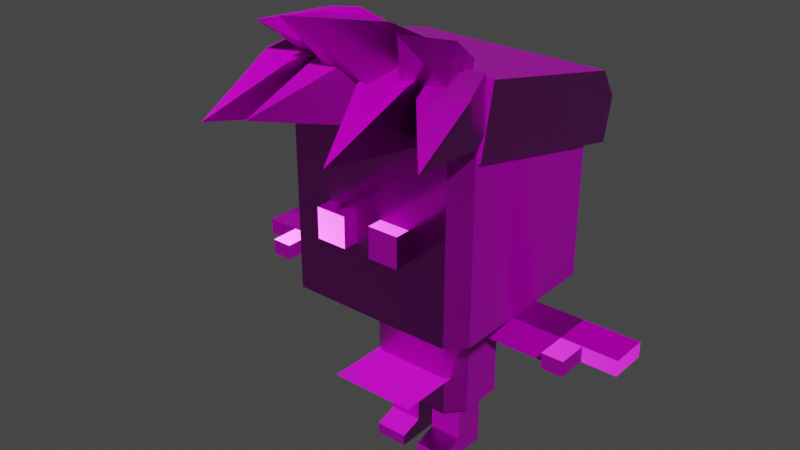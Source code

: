 # Source: Oney.blend  (saved by Blender 2.90.8; exported with 4.5.12 LTS)
import bpy
from mathutils import Matrix  # noqa: F401  (used for matrix-valued properties, if any)

bpy.ops.wm.read_factory_settings(use_empty=True)
scene = bpy.context.scene
scene.name = 'Scene'

# ---- collections
col_collection = bpy.data.collections.new('Collection'); scene.collection.children.link(col_collection)
col_oney = bpy.data.collections.new('Oney'); col_collection.children.link(col_oney)

# ---- images (referenced by path relative to the original .blend; pixels are not part of the script)
import os
ASSET_DIR = os.environ.get("B2B_ASSET_DIR", "")  # directory of the original .blend (textures are referenced by path, not embedded)
HERE = os.path.dirname(os.path.abspath(__file__))  # packed textures are extracted next to this script under _unpacked/

def load_image(name, relpath, width, height, colorspace="sRGB"):
    """Load a texture the original file referenced (path relative to the .blend, or extracted next to this script)."""
    p = next((c for c in (os.path.join(HERE, relpath), os.path.join(ASSET_DIR, relpath)) if relpath and os.path.exists(c)), "")
    if p:
        img = bpy.data.images.load(p, check_existing=True)
        img.name = name
    else:  # same state as the original file: an image datablock whose file is absent (Cycles renders it pink)
        img = bpy.data.images.new(name, width, height)
        img.source = "FILE"
        img.filepath = "//" + (relpath or name)
    img.colorspace_settings.name = colorspace
    return img
img_oney_oney_normal_png = load_image('Oney_Oney_Normal.png', 'Oney_Oney_Normal.png', 1024, 1024, 'Non-Color')
img_oney_oney_metallic_png = load_image('Oney_Oney_Metallic.png', 'Oney_Oney_Metallic.png', 1024, 1024, 'sRGB')
img_oney_oney_roughness_png = load_image('Oney_Oney_Roughness.png', 'Oney_Oney_Roughness.png', 1024, 1024, 'sRGB')
img_oney_oney_basecolor_png = load_image('Oney_Oney_BaseColor.png', 'Oney_Oney_BaseColor.png', 1024, 1024, 'sRGB')
img_mouths_png = load_image('Mouths.png', 'Mouths.png', 1024, 1024, 'sRGB')

# ---- materials (node trees are filled in below, after node groups)
mat_oney = bpy.data.materials.new('Oney')
mat_oney.alpha_threshold = 0.0
mat_oney.use_transparent_shadow = False
mat_oney.line_color = (0.0, 0.0, 0.0, 1.0)
mat_mouth = bpy.data.materials.new('Mouth')

# ---- node groups
ng_sprite_selector = bpy.data.node_groups.new('Sprite Selector', 'ShaderNodeTree')
_s = ng_sprite_selector.interface.new_socket(name='Vector', in_out='OUTPUT', socket_type='NodeSocketVector')
_s.min_value = 0.0
_s.max_value = 0.0
_s = ng_sprite_selector.interface.new_socket(name='Frame', in_out='INPUT', socket_type='NodeSocketFloat')
_s.default_value = 1.0
_s.min_value = 0.0
_s.max_value = 1024.0
_s = ng_sprite_selector.interface.new_socket(name='Columns', in_out='INPUT', socket_type='NodeSocketFloat')
_s.default_value = 8.0
_s.min_value = 1.0
_s.max_value = 1024.0
_s = ng_sprite_selector.interface.new_socket(name='Rows', in_out='INPUT', socket_type='NodeSocketFloat')
_s.default_value = 8.0
_s.min_value = 1.0
_s.max_value = 1024.0
_s = ng_sprite_selector.interface.new_socket(name='Row Offset (0 = r1)', in_out='INPUT', socket_type='NodeSocketFloat')
_s.min_value = 1.0
_s.max_value = 1024.0
_N = ng_sprite_selector.nodes; _L = ng_sprite_selector.links
n0 = _N.new('ShaderNodeMapping'); n0.name = 'Mapping'; n0.location = (600, 160)
n1 = _N.new('ShaderNodeUVMap'); n1.name = 'UV Map'; n1.location = (400, 160)
n2 = _N.new('ShaderNodeCombineXYZ'); n2.name = 'Combine XYZ.001'; n2.location = (400, 40)
n3 = _N.new('ShaderNodeCombineXYZ'); n3.name = 'Combine XYZ'; n3.location = (400, -100)
n3.inputs[2].default_value = 1.0
n4 = _N.new('NodeGroupOutput'); n4.name = 'Group Output'; n4.location = (800, 160)
n5 = _N.new('ShaderNodeMath'); n5.name = 'Math.002'; n5.location = (200, 240)
n5.operation = 'DIVIDE'
n5.inputs[2].default_value = 0.0
n6 = _N.new('ShaderNodeMath'); n6.name = 'Math.008'; n6.location = (200, 80)
n6.operation = 'MULTIPLY'
n6.inputs[1].default_value = -1.0
n6.inputs[2].default_value = 0.0
n7 = _N.new('ShaderNodeMath'); n7.name = 'Math.001'; n7.location = (200, -80)
n7.operation = 'DIVIDE'
n7.inputs[0].default_value = 1.0
n7.inputs[2].default_value = 0.0
n8 = _N.new('ShaderNodeMath'); n8.name = 'Math'; n8.location = (200, -240)
n8.operation = 'DIVIDE'
n8.inputs[0].default_value = 1.0
n8.inputs[2].default_value = 0.0
n9 = _N.new('ShaderNodeMath'); n9.name = 'Math.005'; n9.location = (20, -240)
n9.operation = 'ROUND'
n9.inputs[1].default_value = 8.0
n9.inputs[2].default_value = 0.0
n10 = _N.new('ShaderNodeMath'); n10.name = 'Math.004'; n10.location = (20, -80)
n10.operation = 'ROUND'
n10.inputs[1].default_value = 8.0
n10.inputs[2].default_value = 0.0
n11 = _N.new('ShaderNodeMath'); n11.name = 'Math.007'; n11.location = (20, 80)
n11.operation = 'MULTIPLY'
n11.inputs[2].default_value = 0.0
n12 = _N.new('ShaderNodeMath'); n12.name = 'Math.006'; n12.location = (20, 240)
n12.operation = 'ROUND'
n12.inputs[1].default_value = 8.0
n12.inputs[2].default_value = 0.0
n13 = _N.new('ShaderNodeMath'); n13.name = 'Math.003'; n13.location = (-160, 80)
n13.operation = 'DIVIDE'
n13.inputs[0].default_value = 1.0
n13.inputs[2].default_value = 0.0
n14 = _N.new('ShaderNodeMath'); n14.name = 'Math.013'; n14.location = (-160, -80)
n14.inputs[2].default_value = 0.0
n15 = _N.new('ShaderNodeMath'); n15.name = 'Math.010'; n15.location = (-340, -80)
n15.operation = 'FLOOR'
n15.inputs[1].default_value = 8.0
n15.inputs[2].default_value = 0.0
n16 = _N.new('ShaderNodeMath'); n16.name = 'Math.011'; n16.location = (-520, -80)
n16.operation = 'DIVIDE'
n16.inputs[2].default_value = 0.0
n17 = _N.new('ShaderNodeMath'); n17.name = 'Math.012'; n17.location = (-700, -80)
n17.inputs[1].default_value = 0.01
n17.inputs[2].default_value = 0.0
n18 = _N.new('ShaderNodeMath'); n18.name = 'Math.014'; n18.location = (-340, -220)
n18.operation = 'FLOOR'
n18.inputs[1].default_value = 8.0
n18.inputs[2].default_value = 0.0
n19 = _N.new('NodeGroupInput'); n19.name = 'Group Input'; n19.location = (-920, -60)
_L.new(n3.outputs[0], n0.inputs[3])
_L.new(n0.outputs[0], n4.inputs[0])
_L.new(n2.outputs[0], n0.inputs[1])
_L.new(n7.outputs[0], n3.inputs[0])
_L.new(n8.outputs[0], n3.inputs[1])
_L.new(n10.outputs[0], n7.inputs[1])
_L.new(n12.outputs[0], n5.inputs[0])
_L.new(n9.outputs[0], n8.inputs[1])
_L.new(n19.outputs[0], n12.inputs[0])
_L.new(n19.outputs[1], n10.inputs[0])
_L.new(n19.outputs[2], n5.inputs[1])
_L.new(n19.outputs[2], n9.inputs[0])
_L.new(n19.outputs[0], n16.inputs[0])
_L.new(n19.outputs[1], n17.inputs[0])
_L.new(n17.outputs[0], n16.inputs[1])
_L.new(n16.outputs[0], n15.inputs[0])
_L.new(n5.outputs[0], n2.inputs[0])
_L.new(n19.outputs[2], n13.inputs[1])
_L.new(n13.outputs[0], n11.inputs[0])
_L.new(n11.outputs[0], n6.inputs[0])
_L.new(n15.outputs[0], n14.inputs[0])
_L.new(n6.outputs[0], n2.inputs[1])
_L.new(n1.outputs[0], n0.inputs[0])
_L.new(n14.outputs[0], n11.inputs[1])
_L.new(n19.outputs[3], n18.inputs[0])
_L.new(n18.outputs[0], n14.inputs[1])
n4.is_active_output = True

# ---- material node trees
mat_oney.use_nodes = True; mat_oney.node_tree.nodes.clear()
_N = mat_oney.node_tree.nodes; _L = mat_oney.node_tree.links
n0 = _N.new('ShaderNodeOutputMaterial'); n0.name = 'Material Output'; n0.location = (300, 300)
n1 = _N.new('ShaderNodeTexImage'); n1.name = 'Image Texture.001'; n1.location = (-565, -377)
n1.image = img_oney_oney_normal_png
n1.interpolation = 'Closest'
n2 = _N.new('ShaderNodeTexImage'); n2.name = 'Image Texture.002'; n2.location = (-878, 118)
n2.image = img_oney_oney_metallic_png
n2.interpolation = 'Closest'
n3 = _N.new('ShaderNodeTexImage'); n3.name = 'Image Texture.003'; n3.location = (-555, 5)
n3.image = img_oney_oney_roughness_png
n3.interpolation = 'Closest'
n4 = _N.new('ShaderNodeInvert'); n4.name = 'Invert'; n4.location = (-228, 13)
n4.inputs[0].default_value = 0.0
n5 = _N.new('ShaderNodeTexImage'); n5.name = 'Image Texture'; n5.location = (-655, 365)
n5.image = img_oney_oney_basecolor_png
n5.interpolation = 'Closest'
n6 = _N.new('ShaderNodeNormalMap'); n6.name = 'Normal Map'; n6.location = (-234, -295)
n6.uv_map = 'UVMap'
n7 = _N.new('ShaderNodeBsdfPrincipled'); n7.name = 'Principled BSDF'; n7.location = (10, 300)
n7.distribution = 'GGX'
n7.subsurface_method = 'BURLEY'
n7.inputs[3].default_value = 1.45
n7.inputs[27].default_value = (0.0, 0.0, 0.0, 1.0)
n7.inputs[28].default_value = 1.0
_L.new(n7.outputs[0], n0.inputs[0])
_L.new(n1.outputs[0], n6.inputs[1])
_L.new(n2.outputs[0], n7.inputs[1])
_L.new(n3.outputs[0], n4.inputs[1])
_L.new(n4.outputs[0], n7.inputs[2])
_L.new(n6.outputs[0], n7.inputs[5])
_L.new(n5.outputs[0], n7.inputs[0])
n0.is_active_output = True
mat_mouth.use_nodes = True; mat_mouth.node_tree.nodes.clear()
_N = mat_mouth.node_tree.nodes; _L = mat_mouth.node_tree.links
n0 = _N.new('ShaderNodeTexImage'); n0.name = 'Image Texture'; n0.location = (-415, 408)
n0.image = img_mouths_png
n0.interpolation = 'Closest'
n1 = _N.new('ShaderNodeOutputMaterial'); n1.name = 'Material Output'; n1.location = (637, 326)
n1.target = 'CYCLES'
n2 = _N.new('ShaderNodeValToRGB'); n2.name = 'ColorRamp'; n2.location = (-87, 566)
while len(n2.color_ramp.elements) > 1: n2.color_ramp.elements.remove(n2.color_ramp.elements[-1])
n2.color_ramp.elements[0].position = 0.0; n2.color_ramp.elements[0].color = (0.89, 0.89, 0.89, 1.0)
_e = n2.color_ramp.elements.new(1.0); _e.color = (0.01381, 0.01381, 0.01381, 1.0)
n3 = _N.new('ShaderNodeBsdfPrincipled'); n3.name = 'Principled BSDF'; n3.location = (263, 350)
n3.distribution = 'GGX'
n3.subsurface_method = 'BURLEY'
n3.inputs[3].default_value = 1.45
n3.inputs[27].default_value = (0.0, 0.0, 0.0, 1.0)
n3.inputs[28].default_value = 1.0
n4 = _N.new('ShaderNodeGroup'); n4.name = 'Group'; n4.location = (-718, 172)
n4.node_tree = ng_sprite_selector
n4.inputs[0].default_value = 3.1
n4.inputs[1].default_value = 8.0
n4.inputs[2].default_value = 8.0
n4.inputs[3].default_value = 1.0
n5 = _N.new('ShaderNodeOutputMaterial'); n5.name = 'Material Output.001'; n5.location = (0, 0)
n5.target = 'EEVEE'
n6 = _N.new('ShaderNodeMixShader'); n6.name = 'Mix Shader'; n6.location = (0, 0)
n6.label = 'Disable Shadow'
n6.hide = True
n7 = _N.new('ShaderNodeLightPath'); n7.name = 'Light Path'; n7.location = (0, 0)
n7.hide = True
n8 = _N.new('ShaderNodeBsdfTransparent'); n8.name = 'Transparent BSDF'; n8.location = (0, 0)
n8.hide = True
_L.new(n0.outputs[0], n3.inputs[0])
_L.new(n3.outputs[0], n1.inputs[0])
_L.new(n0.outputs[1], n3.inputs[4])
_L.new(n0.outputs[0], n2.inputs[0])
_L.new(n2.outputs[0], n3.inputs[2])
_L.new(n4.outputs[0], n0.inputs[0])
_L.new(n3.outputs[0], n6.inputs[1])
_L.new(n6.outputs[0], n5.inputs[0])
_L.new(n7.outputs[1], n6.inputs[0])
_L.new(n8.outputs[0], n6.inputs[2])
n1.is_active_output = True

# ---- world
world_world = bpy.data.worlds.new('World'); scene.world = world_world
world_world.use_nodes = True; world_world.node_tree.nodes.clear()
_N = world_world.node_tree.nodes; _L = world_world.node_tree.links
n0 = _N.new('ShaderNodeOutputWorld'); n0.name = 'World Output'; n0.location = (300, 300)
n1 = _N.new('ShaderNodeBackground'); n1.name = 'Background'; n1.location = (10, 300)
n1.inputs[0].default_value = (0.05088, 0.05088, 0.05088, 1.0)
_L.new(n1.outputs[0], n0.inputs[0])
n0.is_active_output = True
world_world.color = (0.05088, 0.05088, 0.05088)
world_world.use_sun_shadow = False
world_world.sun_shadow_jitter_overblur = 0.0

# ---- meshes
me_cube = bpy.data.meshes.new('Cube')
me_cube.from_pydata([(0.368, 0.4025, 1.122), (0.368, -0.2919, 1.277), (-0.368, 0.4025, 1.122), (-0.368, -0.2919, 1.277), (0.368, -0.2393, 1.514), (-0.368, -0.2393, 1.514), (0.368, 0.4364, 1.275), (0.368, 0.3707, 1.378), (-0.368, 0.3707, 1.378), (-0.368, 0.4364, 1.275), (-0.3766, -0.3081, 1.301), (-0.4052, -0.3566, 1.476), (-0.3, -0.151, 1.357), (-0.3287, -0.1996, 1.532), (-0.2122, -0.3897, 1.305), (-0.2409, -0.4382, 1.48), (-0.1357, -0.2326, 1.362), (-0.1643, -0.2812, 1.536), (-0.4292, -0.6205, 1.302), (0.0551, -0.3754, 1.301), (0.02577, -0.4214, 1.476), (0.05517, -0.1979, 1.347), (0.02584, -0.2438, 1.523), (0.2363, -0.3829, 1.329), (0.207, -0.4289, 1.504), (0.2364, -0.2054, 1.376), (0.207, -0.2513, 1.551), (0.1309, -0.6817, 1.329), (0.2488, -0.3956, 1.335), (0.2468, -0.4311, 1.483), (0.1986, -0.256, 1.368), (0.1966, -0.2915, 1.516), (0.3922, -0.3472, 1.348), (0.3902, -0.3827, 1.496), (0.342, -0.2076, 1.381), (0.34, -0.2431, 1.529), (0.3986, -0.609, 1.364), (-0.1615, -0.3449, 1.309), (-0.1979, -0.3572, 1.489), (-0.09596, -0.1752, 1.334), (-0.1324, -0.1875, 1.514), (0.006094, -0.4139, 1.339), (-0.0303, -0.4262, 1.518), (0.07159, -0.2442, 1.363), (0.0352, -0.2565, 1.543), (-0.199, -0.6527, 1.374), (-0.2632, -0.2631, 1.429), (-0.2795, -0.1966, 1.594), (-0.199, -0.106, 1.372), (-0.2236, 0.001122, 1.465), (-0.09687, -0.3172, 1.467), (-0.1132, -0.2507, 1.633), (-0.0327, -0.1601, 1.41), (-0.05724, -0.05298, 1.503), (-0.2892, -0.5043, 1.62), (-0.1026, -0.3673, 1.449), (-0.1039, -0.2735, 1.606), (-0.0401, -0.2188, 1.361), (-0.02136, -0.0659, 1.485), (0.06994, -0.4204, 1.481), (0.06869, -0.3267, 1.639), (0.1325, -0.2719, 1.394), (0.1512, -0.119, 1.518), (-0.1154, -0.5809, 1.682), (0.1513, -0.3805, 1.481), (0.1193, -0.2999, 1.594), (0.1317, -0.2688, 1.396), (0.09975, -0.1882, 1.508), (0.2882, -0.3457, 1.496), (0.2563, -0.2652, 1.608), (0.2687, -0.2341, 1.41), (0.2367, -0.1535, 1.523), (0.2345, -0.4987, 1.679), (-0.1602, -0.4112, 0.9136), (-0.1602, -0.4112, 1.025), (-0.1602, -0.3002, 0.9136), (-0.1602, -0.3002, 1.025), (-0.0492, -0.4112, 0.9136), (-0.0492, -0.4112, 1.025), (-0.0492, -0.3002, 0.9136), (-0.0492, -0.3002, 1.025), (0.1602, -0.4112, 0.9136), (0.1602, -0.4112, 1.025), (0.1602, -0.3002, 0.9136), (0.1602, -0.3002, 1.025), (0.0492, -0.4112, 0.9136), (0.0492, -0.4112, 1.025), (0.0492, -0.3002, 0.9136), (0.0492, -0.3002, 1.025), (-0.1051, -0.3352, 0.8121), (-0.1051, -0.3352, 0.8697), (-0.1051, -0.2776, 0.8121), (-0.1051, -0.2776, 0.8697), (0.1051, -0.3352, 0.8121), (0.1051, -0.3352, 0.8697), (0.1051, -0.2776, 0.8121), (0.1051, -0.2776, 0.8697), (-0.5391, -0.06805, 0.5465), (-0.1982, -0.06805, 0.5465), (-0.5391, 0.06805, 0.5465), (-0.1982, 0.06805, 0.5465), (-0.5391, 0.06805, 0.661), (-0.5391, -0.06805, 0.661), (-0.1982, -0.06805, 0.661), (-0.1982, 0.06805, 0.661), (-0.5391, -0.06805, 0.5465), (-0.5391, 0.06805, 0.5465), (-0.5391, 0.06805, 0.661), (-0.5391, -0.06805, 0.661), (-0.6165, 0.06805, 0.6049), (-0.6165, -0.06805, 0.6049), (-0.6165, 0.06805, 0.661), (-0.6165, -0.06805, 0.661), (-0.7407, 0.06805, 0.6049), (-0.7407, -0.06805, 0.6049), (-0.7407, 0.06805, 0.661), (-0.7407, -0.06805, 0.661), (-0.5391, -0.06805, 0.6049), (-0.5391, -0.06805, 0.661), (-0.6165, -0.06805, 0.6049), (-0.6165, -0.06805, 0.661), (-0.5391, -0.1783, 0.661), (-0.5391, -0.1783, 0.6049), (-0.6165, -0.1783, 0.661), (-0.6165, -0.1783, 0.6049), (0.5391, -0.06805, 0.5465), (0.1982, -0.06805, 0.5465), (0.5391, 0.06805, 0.5465), (0.1982, 0.06805, 0.5465), (0.5391, 0.06805, 0.661), (0.5391, -0.06805, 0.661), (0.1982, -0.06805, 0.661), (0.1982, 0.06805, 0.661), (0.5391, -0.06805, 0.5465), (0.5391, 0.06805, 0.5465), (0.5391, 0.06805, 0.661), (0.5391, -0.06805, 0.661), (0.6165, 0.06805, 0.6049), (0.6165, -0.06805, 0.6049), (0.6165, 0.06805, 0.661), (0.6165, -0.06805, 0.661), (0.7407, 0.06805, 0.6049), (0.7407, -0.06805, 0.6049), (0.7407, 0.06805, 0.661), (0.7407, -0.06805, 0.661), (0.5391, -0.06805, 0.6049), (0.5391, -0.06805, 0.661), (0.6165, -0.06805, 0.6049), (0.6165, -0.06805, 0.661), (0.5391, -0.1783, 0.661), (0.5391, -0.1783, 0.6049), (0.6165, -0.1783, 0.661), (0.6165, -0.1783, 0.6049), (-0.1515, -0.05994, 0.06737), (-0.1515, -0.05994, 0.2305), (-0.1515, 0.05994, 0.06737), (-0.1515, 0.05994, 0.2305), (-0.03157, -0.05994, 0.06737), (-0.03157, -0.05994, 0.2305), (-0.03157, 0.05994, 0.06737), (-0.03157, 0.05994, 0.2305), (-0.1515, 0.05994, -0.0004662), (-0.1515, -0.05994, -0.0004662), (-0.03157, 0.05994, -0.0004662), (-0.03157, -0.05994, -0.0004662), (-0.1515, -0.1433, 0.04174), (-0.03157, -0.1433, 0.04174), (-0.1515, -0.1433, -0.0004662), (-0.03157, -0.1433, -0.0004662), (0.1515, -0.05994, 0.06737), (0.1515, -0.05994, 0.2305), (0.1515, 0.05994, 0.06737), (0.1515, 0.05994, 0.2305), (0.03157, -0.05994, 0.06737), (0.03157, -0.05994, 0.2305), (0.03157, 0.05994, 0.06737), (0.03157, 0.05994, 0.2305), (0.1515, 0.05994, -0.0004662), (0.1515, -0.05994, -0.0004662), (0.03157, 0.05994, -0.0004662), (0.03157, -0.05994, -0.0004662), (0.1515, -0.1433, 0.04174), (0.03157, -0.1433, 0.04174), (0.1515, -0.1433, -0.0004662), (0.03157, -0.1433, -0.0004662), (0.3557, 0.2984, 1.372), (0.2984, 0.3557, 1.372), (0.2984, 0.3557, 0.661), (0.3557, 0.2984, 0.661), (0.2984, -0.3557, 1.372), (0.3557, -0.2984, 1.372), (0.3557, -0.2984, 0.661), (0.2984, -0.3557, 0.661), (-0.2984, 0.3557, 1.372), (-0.3557, 0.2984, 1.372), (-0.3557, 0.2984, 0.661), (-0.2984, 0.3557, 0.661), (-0.3557, -0.2984, 1.372), (-0.2984, -0.3557, 1.372), (-0.2984, -0.3557, 0.661), (-0.3557, -0.2984, 0.661), (-0.1409, -0.1389, 0.2276), (-0.1982, -0.08168, 0.2276), (-0.1982, -0.08168, 0.661), (-0.1409, -0.1389, 0.661), (-0.1982, 0.08168, 0.2276), (-0.1409, 0.1389, 0.2276), (-0.1409, 0.1389, 0.661), (-0.1982, 0.08168, 0.661), (0.1982, -0.08168, 0.2276), (0.1409, -0.1389, 0.2276), (0.1409, -0.1389, 0.661), (0.1982, -0.08168, 0.661), (0.1409, 0.1389, 0.2276), (0.1982, 0.08168, 0.2276), (0.1982, 0.08168, 0.661), (0.1409, 0.1389, 0.661)], [], [(195, 196, 187, 188, 191, 192, 199, 200), (200, 197, 194, 195), (205, 206, 213, 214, 209, 210, 201, 202), (192, 189, 198, 199), (185, 186, 193, 194, 197, 198, 189, 190), (188, 185, 190, 191), (0, 1, 3, 2), (0, 2, 9, 6), (2, 3, 5, 8, 9), (7, 8, 5, 4), (3, 1, 4, 5), (8, 7, 6, 9), (1, 0, 6, 7, 4), (10, 11, 13, 12), (12, 13, 17, 16), (16, 17, 15, 14), (15, 11, 18), (12, 16, 14, 10), (17, 13, 11, 15), (14, 15, 18), (11, 10, 18), (10, 14, 18), (19, 20, 22, 21), (21, 22, 26, 25), (25, 26, 24, 23), (24, 20, 27), (21, 25, 23, 19), (26, 22, 20, 24), (23, 24, 27), (20, 19, 27), (19, 23, 27), (28, 29, 31, 30), (30, 31, 35, 34), (34, 35, 33, 32), (33, 29, 36), (30, 34, 32, 28), (35, 31, 29, 33), (32, 33, 36), (29, 28, 36), (28, 32, 36), (37, 38, 40, 39), (39, 40, 44, 43), (43, 44, 42, 41), (42, 38, 45), (39, 43, 41, 37), (44, 40, 38, 42), (41, 42, 45), (38, 37, 45), (37, 41, 45), (46, 47, 49, 48), (48, 49, 53, 52), (52, 53, 51, 50), (51, 47, 54), (48, 52, 50, 46), (53, 49, 47, 51), (50, 51, 54), (47, 46, 54), (46, 50, 54), (55, 56, 58, 57), (57, 58, 62, 61), (61, 62, 60, 59), (60, 56, 63), (57, 61, 59, 55), (62, 58, 56, 60), (59, 60, 63), (56, 55, 63), (55, 59, 63), (64, 65, 67, 66), (66, 67, 71, 70), (70, 71, 69, 68), (69, 65, 72), (66, 70, 68, 64), (71, 67, 65, 69), (68, 69, 72), (65, 64, 72), (64, 68, 72), (73, 74, 76, 75), (75, 76, 80, 79), (79, 80, 78, 77), (77, 78, 74, 73), (75, 79, 77, 73), (80, 76, 74, 78), (81, 83, 84, 82), (83, 87, 88, 84), (87, 85, 86, 88), (85, 81, 82, 86), (83, 81, 85, 87), (88, 86, 82, 84), (89, 90, 92, 91), (91, 92, 96, 95), (95, 96, 94, 93), (93, 94, 90, 89), (91, 95, 93, 89), (96, 92, 90, 94), (210, 211, 204, 201), (214, 215, 212, 209), (215, 216, 207, 208, 203, 204, 211, 212), (202, 203, 208, 205), (206, 207, 216, 213), (97, 99, 100, 98), (102, 103, 104, 101), (97, 98, 103, 102), (98, 100, 104, 103), (99, 97, 102, 101), (100, 99, 101, 104), (106, 107, 108, 105), (111, 109, 113, 115), (106, 105, 110, 109), (107, 106, 109, 111), (108, 107, 111, 112), (105, 108, 112, 110), (113, 114, 116, 115), (112, 111, 115, 116), (110, 112, 116, 114), (109, 110, 114, 113), (117, 119, 120, 118), (122, 121, 123, 124), (119, 117, 122, 124), (117, 118, 121, 122), (118, 120, 123, 121), (120, 119, 124, 123), (125, 126, 128, 127), (130, 129, 132, 131), (125, 130, 131, 126), (126, 131, 132, 128), (127, 129, 130, 125), (128, 132, 129, 127), (134, 133, 136, 135), (139, 143, 141, 137), (134, 137, 138, 133), (135, 139, 137, 134), (136, 140, 139, 135), (133, 138, 140, 136), (141, 143, 144, 142), (140, 144, 143, 139), (138, 142, 144, 140), (137, 141, 142, 138), (145, 146, 148, 147), (150, 152, 151, 149), (147, 152, 150, 145), (145, 150, 149, 146), (146, 149, 151, 148), (148, 151, 152, 147), (153, 154, 156, 155), (155, 156, 160, 159), (159, 160, 158, 157), (157, 158, 154, 153), (157, 153, 165, 166), (160, 156, 154, 158), (161, 163, 164, 162), (155, 159, 163, 161), (153, 155, 161, 162), (159, 157, 164, 163), (166, 165, 167, 168), (164, 157, 166, 168), (162, 164, 168, 167), (153, 162, 167, 165), (169, 171, 172, 170), (171, 175, 176, 172), (175, 173, 174, 176), (173, 169, 170, 174), (173, 182, 181, 169), (176, 174, 170, 172), (177, 178, 180, 179), (171, 177, 179, 175), (169, 178, 177, 171), (175, 179, 180, 173), (182, 184, 183, 181), (180, 184, 182, 173), (178, 183, 184, 180), (169, 181, 183, 178), (185, 188, 187, 186), (199, 198, 197, 200), (189, 192, 191, 190), (193, 196, 195, 194), (201, 204, 203, 202), (207, 206, 205, 208), (215, 214, 213, 216), (211, 210, 209, 212), (196, 193, 186, 187)])
me_cube.polygons.foreach_set('use_smooth', [True] * 180)
_uv = me_cube.uv_layers.new(name='UVMap')
_uv.uv.foreach_set('vector', [0.3575, 0.5492, 0.374, 0.5327, 0.5457, 0.5327, 0.5622, 0.5492, 0.5622, 0.7209, 0.5457, 0.7374, 0.374, 0.7374, 0.3575, 0.7209, 0.2103, 0.2006, 0.005635, 0.2006, 0.005635, 0.02893, 0.2103, 0.02893, 0.5433, 0.7486, 0.5598, 0.7651, 0.5598, 0.8462, 0.5433, 0.8627, 0.4963, 0.8627, 0.4799, 0.8462, 0.4799, 0.7651, 0.4963, 0.7486, 0.2103, 0.3956, 0.005635, 0.3956, 0.005635, 0.2239, 0.2103, 0.2239, 0.6809, 0.005635, 0.6973, 0.02211, 0.6973, 0.1938, 0.6809, 0.2103, 0.5092, 0.2103, 0.4927, 0.1938, 0.4927, 0.02211, 0.5092, 0.005635, 0.2103, 0.5906, 0.005635, 0.5906, 0.005635, 0.4189, 0.2103, 0.4189, 0.5622, 0.5215, 0.3575, 0.5215, 0.3575, 0.3097, 0.5622, 0.3097, 0.2216, 0.2174, 0.2216, 0.005635, 0.2665, 0.005635, 0.2665, 0.2174, 0.2216, 0.2286, 0.4262, 0.2286, 0.4262, 0.2984, 0.2464, 0.2984, 0.2216, 0.2736, 0.3017, 0.2174, 0.3017, 0.005635, 0.4814, 0.005635, 0.4814, 0.2174, 0.4262, 0.2286, 0.6379, 0.2286, 0.6379, 0.2984, 0.4262, 0.2984, 0.3017, 0.005635, 0.3017, 0.2174, 0.2665, 0.2174, 0.2665, 0.005635, 0.6379, 0.2286, 0.8426, 0.2286, 0.8426, 0.2736, 0.8177, 0.2984, 0.6379, 0.2984, 0.7591, 0.5194, 0.8104, 0.5165, 0.8104, 0.5706, 0.7563, 0.5706, 0.2744, 0.9766, 0.2216, 0.9766, 0.2216, 0.9238, 0.2744, 0.9238, 0.8476, 0.005635, 0.8476, 0.05973, 0.7963, 0.05687, 0.7935, 0.005635, 0.7963, 0.05687, 0.783, 0.1064, 0.7086, 0.04776, 0.7563, 0.5706, 0.6993, 0.5627, 0.7096, 0.506, 0.7591, 0.5194, 0.8476, 0.05973, 0.8396, 0.1167, 0.783, 0.1064, 0.7963, 0.05687, 0.7935, 0.005635, 0.7963, 0.05687, 0.7086, 0.04776, 0.8104, 0.5165, 0.7591, 0.5194, 0.7683, 0.4316, 0.7591, 0.5194, 0.7096, 0.506, 0.7683, 0.4316, 0.7719, 0.766, 0.769, 0.7147, 0.8231, 0.7147, 0.8231, 0.7688, 0.5719, 0.9761, 0.5719, 0.9233, 0.6247, 0.9233, 0.6247, 0.9761, 0.8231, 0.5924, 0.8231, 0.6465, 0.7719, 0.6436, 0.769, 0.5924, 0.7719, 0.6436, 0.7585, 0.6932, 0.6841, 0.6345, 0.8231, 0.7688, 0.8152, 0.8258, 0.7585, 0.8155, 0.7719, 0.766, 0.8231, 0.6465, 0.8152, 0.7035, 0.7585, 0.6932, 0.7719, 0.6436, 0.769, 0.5924, 0.7719, 0.6436, 0.6841, 0.6345, 0.769, 0.7147, 0.7719, 0.766, 0.6841, 0.7569, 0.7719, 0.766, 0.7585, 0.8155, 0.6841, 0.7569, 0.07827, 0.8393, 0.0759, 0.7969, 0.1207, 0.7969, 0.1207, 0.8417, 0.7279, 0.978, 0.6841, 0.978, 0.6841, 0.9343, 0.7279, 0.9343, 0.3366, 0.8205, 0.3366, 0.8653, 0.2942, 0.863, 0.2918, 0.8205, 0.2942, 0.863, 0.2832, 0.904, 0.2216, 0.8554, 0.1207, 0.8417, 0.1141, 0.8889, 0.06724, 0.8804, 0.07827, 0.8393, 0.3366, 0.8653, 0.33, 0.9125, 0.2832, 0.904, 0.2942, 0.863, 0.2918, 0.8205, 0.2942, 0.863, 0.2216, 0.8554, 0.0759, 0.7969, 0.07827, 0.8393, 0.005635, 0.8318, 0.07827, 0.8393, 0.06724, 0.8804, 0.005635, 0.8318, 0.2814, 0.758, 0.3326, 0.7552, 0.3326, 0.8093, 0.2785, 0.8093, 0.3384, 0.9766, 0.2856, 0.9766, 0.2856, 0.9238, 0.3384, 0.9238, 0.4686, 0.8876, 0.4145, 0.8876, 0.4174, 0.8364, 0.4686, 0.8335, 0.4174, 0.8364, 0.3678, 0.823, 0.4265, 0.7486, 0.2785, 0.8093, 0.2216, 0.8013, 0.2319, 0.7447, 0.2814, 0.758, 0.4145, 0.8876, 0.3575, 0.8797, 0.3678, 0.823, 0.4174, 0.8364, 0.4686, 0.8335, 0.4174, 0.8364, 0.4265, 0.7486, 0.3326, 0.7552, 0.2814, 0.758, 0.2905, 0.6703, 0.2814, 0.758, 0.2319, 0.7447, 0.2905, 0.6703, 0.8716, 0.5172, 0.92, 0.5046, 0.92, 0.5762, 0.8788, 0.5668, 0.9838, 0.6439, 0.9437, 0.6541, 0.9437, 0.6026, 0.9838, 0.5924, 0.6729, 0.7269, 0.6276, 0.7427, 0.6247, 0.6758, 0.6729, 0.6691, 0.6247, 0.6758, 0.5751, 0.6753, 0.6194, 0.5924, 0.8788, 0.5668, 0.8227, 0.5702, 0.8217, 0.5141, 0.8716, 0.5172, 0.6276, 0.7427, 0.5734, 0.7494, 0.5751, 0.6753, 0.6247, 0.6758, 0.6729, 0.6691, 0.6247, 0.6758, 0.6194, 0.5924, 0.92, 0.5046, 0.8716, 0.5172, 0.8634, 0.4316, 0.8716, 0.5172, 0.8217, 0.5141, 0.8634, 0.4316, 0.637, 0.4933, 0.5871, 0.5053, 0.5734, 0.4316, 0.6306, 0.4424, 0.952, 0.3109, 0.952, 0.3677, 0.8992, 0.3666, 0.8992, 0.3097, 0.7057, 0.3097, 0.7325, 0.3661, 0.6612, 0.3676, 0.6494, 0.3181, 0.6612, 0.3676, 0.6572, 0.4191, 0.5734, 0.3745, 0.6306, 0.4424, 0.688, 0.4401, 0.688, 0.4975, 0.637, 0.4933, 0.7325, 0.3661, 0.7325, 0.4204, 0.6572, 0.4191, 0.6612, 0.3676, 0.6494, 0.3181, 0.6612, 0.3676, 0.5734, 0.3745, 0.5871, 0.5053, 0.637, 0.4933, 0.6437, 0.5811, 0.637, 0.4933, 0.688, 0.4975, 0.6437, 0.5811, 0.7765, 0.1676, 0.7743, 0.128, 0.8161, 0.128, 0.8161, 0.1698, 0.7391, 0.9752, 0.7391, 0.9343, 0.78, 0.9343, 0.78, 0.9752, 0.7917, 0.8371, 0.7917, 0.879, 0.752, 0.8767, 0.7498, 0.8371, 0.752, 0.8767, 0.7417, 0.9151, 0.6841, 0.8697, 0.8161, 0.1698, 0.81, 0.2139, 0.7662, 0.206, 0.7765, 0.1676, 0.7917, 0.879, 0.7855, 0.9231, 0.7417, 0.9151, 0.752, 0.8767, 0.7498, 0.8371, 0.752, 0.8767, 0.6841, 0.8697, 0.7743, 0.128, 0.7765, 0.1676, 0.7086, 0.1606, 0.7765, 0.1676, 0.7662, 0.206, 0.7086, 0.1606, 0.888, 0.06674, 0.92, 0.06674, 0.92, 0.09867, 0.888, 0.09867, 0.9923, 0.03756, 0.9604, 0.03756, 0.9604, 0.005635, 0.9923, 0.005635, 0.888, 0.002897, 0.92, 0.002897, 0.92, 0.03482, 0.888, 0.03482, 0.888, 0.03482, 0.92, 0.03482, 0.92, 0.06674, 0.888, 0.06674, 0.8561, 0.06674, 0.8561, 0.03482, 0.888, 0.03482, 0.888, 0.06674, 0.9519, 0.03482, 0.9519, 0.06674, 0.92, 0.06674, 0.92, 0.03482, 0.8955, 0.8892, 0.9274, 0.8892, 0.9274, 0.9211, 0.8955, 0.9211, 0.9604, 0.08075, 0.9604, 0.04883, 0.9923, 0.04883, 0.9923, 0.08075, 0.8316, 0.8892, 0.8636, 0.8892, 0.8636, 0.9211, 0.8316, 0.9211, 0.8636, 0.8892, 0.8955, 0.8892, 0.8955, 0.9211, 0.8636, 0.9211, 0.8955, 0.8573, 0.8955, 0.8892, 0.8636, 0.8892, 0.8636, 0.8573, 0.8636, 0.9531, 0.8636, 0.9211, 0.8955, 0.9211, 0.8955, 0.9531, 0.3741, 0.9154, 0.3741, 0.932, 0.3575, 0.932, 0.3575, 0.9154, 0.4033, 0.9765, 0.4033, 0.9599, 0.4638, 0.9599, 0.4638, 0.9765, 0.4511, 0.9154, 0.4511, 0.932, 0.4346, 0.932, 0.4346, 0.9154, 0.4346, 0.9154, 0.4346, 0.932, 0.3741, 0.932, 0.3741, 0.9154, 0.3741, 0.8989, 0.4346, 0.8989, 0.4346, 0.9154, 0.3741, 0.9154, 0.4346, 0.9486, 0.3741, 0.9486, 0.3741, 0.932, 0.4346, 0.932, 0.3462, 0.4844, 0.2216, 0.4844, 0.2216, 0.4033, 0.3462, 0.4033, 0.3462, 0.5547, 0.2216, 0.5547, 0.2216, 0.5077, 0.3462, 0.5077, 0.8703, 0.2984, 0.8539, 0.282, 0.8539, 0.2009, 0.8703, 0.1844, 0.9173, 0.1844, 0.9338, 0.2009, 0.9338, 0.282, 0.9173, 0.2984, 0.3462, 0.38, 0.2216, 0.38, 0.2216, 0.333, 0.3462, 0.333, 0.3462, 0.659, 0.2216, 0.659, 0.2216, 0.578, 0.3462, 0.578, 0.8488, 0.3097, 0.8879, 0.3097, 0.8879, 0.4078, 0.8488, 0.4078, 0.8158, 0.3097, 0.8158, 0.4078, 0.7767, 0.4078, 0.7767, 0.3097, 0.8488, 0.3097, 0.8488, 0.4078, 0.8158, 0.4078, 0.8158, 0.3097, 0.5128, 0.9492, 0.5128, 0.9884, 0.4799, 0.9884, 0.4799, 0.9492, 0.636, 0.9625, 0.636, 0.9233, 0.669, 0.9233, 0.669, 0.9625, 0.7437, 0.4078, 0.7437, 0.3097, 0.7767, 0.3097, 0.7767, 0.4078, 0.9359, 0.9884, 0.9359, 0.9555, 0.9751, 0.9555, 0.9751, 0.9884, 0.978, 0.2201, 0.9619, 0.2201, 0.9619, 0.1844, 0.978, 0.1844, 0.9313, 0.4316, 0.9704, 0.4316, 0.9704, 0.4595, 0.9313, 0.4595, 0.978, 0.2424, 0.9451, 0.2424, 0.9619, 0.2201, 0.978, 0.2201, 0.9704, 0.5694, 0.9313, 0.5694, 0.9313, 0.5471, 0.9704, 0.5471, 0.9572, 0.379, 0.9572, 0.412, 0.9349, 0.412, 0.9349, 0.3958, 0.9313, 0.4953, 0.9704, 0.4953, 0.9704, 0.5114, 0.9313, 0.5114, 0.9704, 0.5471, 0.9313, 0.5471, 0.9313, 0.5114, 0.9704, 0.5114, 0.9349, 0.3958, 0.9349, 0.412, 0.8992, 0.412, 0.8992, 0.3958, 0.9313, 0.4595, 0.9704, 0.4595, 0.9704, 0.4953, 0.9313, 0.4953, 0.8973, 0.1712, 0.875, 0.1712, 0.875, 0.1551, 0.8973, 0.1551, 0.8973, 0.1072, 0.8973, 0.1233, 0.875, 0.1233, 0.875, 0.1072, 0.9357, 0.1551, 0.9134, 0.1551, 0.9134, 0.1233, 0.9357, 0.1233, 0.9134, 0.1551, 0.8973, 0.1551, 0.8973, 0.1233, 0.9134, 0.1233, 0.8973, 0.1551, 0.875, 0.1551, 0.875, 0.1233, 0.8973, 0.1233, 0.875, 0.1551, 0.8588, 0.1551, 0.8588, 0.1233, 0.875, 0.1233, 0.8344, 0.6974, 0.9324, 0.6974, 0.9324, 0.7366, 0.8344, 0.7366, 0.8344, 0.6645, 0.8344, 0.6253, 0.9324, 0.6253, 0.9324, 0.6645, 0.8344, 0.6974, 0.8344, 0.6645, 0.9324, 0.6645, 0.9324, 0.6974, 0.947, 0.1072, 0.9799, 0.1072, 0.9799, 0.1464, 0.947, 0.1464, 0.9451, 0.2537, 0.978, 0.2537, 0.978, 0.2928, 0.9451, 0.2928, 0.9324, 0.5924, 0.9324, 0.6253, 0.8344, 0.6253, 0.8344, 0.5924, 0.132, 0.9459, 0.1711, 0.9459, 0.1711, 0.9789, 0.132, 0.9789, 0.9767, 0.6876, 0.9767, 0.7234, 0.9605, 0.7234, 0.9605, 0.6876, 0.132, 0.9347, 0.132, 0.9068, 0.1711, 0.9068, 0.1711, 0.9347, 0.9767, 0.6654, 0.9767, 0.6876, 0.9605, 0.6876, 0.9437, 0.6654, 0.1711, 0.7969, 0.1711, 0.8192, 0.132, 0.8192, 0.132, 0.7969, 0.08334, 0.9581, 0.1001, 0.9359, 0.1163, 0.9359, 0.1163, 0.9581, 0.132, 0.871, 0.132, 0.8549, 0.1711, 0.8549, 0.1711, 0.871, 0.1711, 0.8192, 0.1711, 0.8549, 0.132, 0.8549, 0.132, 0.8192, 0.1001, 0.9359, 0.1001, 0.9001, 0.1163, 0.9001, 0.1163, 0.9359, 0.132, 0.9068, 0.132, 0.871, 0.1711, 0.871, 0.1711, 0.9068, 0.5183, 0.9379, 0.5183, 0.9218, 0.5406, 0.9218, 0.5406, 0.9379, 0.5183, 0.8739, 0.5406, 0.8739, 0.5406, 0.8901, 0.5183, 0.8901, 0.4799, 0.9218, 0.4799, 0.8901, 0.5022, 0.8901, 0.5022, 0.9218, 0.5022, 0.9218, 0.5022, 0.8901, 0.5183, 0.8901, 0.5183, 0.9218, 0.5183, 0.9218, 0.5183, 0.8901, 0.5406, 0.8901, 0.5406, 0.9218, 0.5406, 0.9218, 0.5406, 0.8901, 0.5567, 0.8901, 0.5567, 0.9218, 0.02515, 0.9241, 0.07207, 0.9241, 0.07207, 0.9586, 0.02515, 0.9586, 0.9273, 0.7674, 0.9273, 0.8143, 0.8928, 0.8143, 0.8928, 0.7674, 0.8928, 0.7674, 0.8928, 0.8143, 0.8583, 0.8143, 0.8583, 0.7674, 0.9731, 0.7851, 0.9731, 0.832, 0.9386, 0.832, 0.9386, 0.7851, 0.9731, 0.7851, 0.9386, 0.7851, 0.9386, 0.76, 0.9731, 0.76, 0.8928, 0.8143, 0.9273, 0.8143, 0.9273, 0.8488, 0.8928, 0.8488, 0.3575, 0.9944, 0.3575, 0.9599, 0.392, 0.9599, 0.392, 0.9944, 0.9273, 0.7674, 0.8928, 0.7674, 0.8928, 0.7478, 0.9273, 0.7478, 0.02515, 0.9241, 0.02515, 0.9586, 0.005635, 0.9586, 0.005635, 0.9241, 0.8928, 0.7674, 0.8583, 0.7674, 0.8583, 0.7478, 0.8928, 0.7478, 0.9731, 0.76, 0.9386, 0.76, 0.9386, 0.7478, 0.9731, 0.7478, 0.8583, 0.7478, 0.8583, 0.7674, 0.8344, 0.76, 0.8344, 0.7478, 0.2064, 0.7969, 0.2064, 0.8314, 0.1824, 0.8314, 0.1824, 0.7969, 0.02515, 0.9241, 0.005635, 0.9241, 0.005635, 0.9001, 0.01778, 0.9001, 0.6534, 0.7846, 0.6534, 0.8191, 0.6064, 0.8191, 0.6064, 0.7846, 0.6534, 0.8191, 0.6534, 0.8536, 0.6064, 0.8536, 0.6064, 0.8191, 0.6534, 0.8536, 0.6534, 0.8881, 0.6064, 0.8881, 0.6064, 0.8536, 0.9704, 0.907, 0.9359, 0.907, 0.9359, 0.86, 0.9704, 0.86, 0.9704, 0.907, 0.9704, 0.932, 0.9359, 0.932, 0.9359, 0.907, 0.6064, 0.8536, 0.5719, 0.8536, 0.5719, 0.8191, 0.6064, 0.8191, 0.5241, 0.9837, 0.5241, 0.9492, 0.5586, 0.9492, 0.5586, 0.9837, 0.6534, 0.8191, 0.6729, 0.8191, 0.6729, 0.8536, 0.6534, 0.8536, 0.6534, 0.7846, 0.6729, 0.7846, 0.6729, 0.8191, 0.6534, 0.8191, 0.6534, 0.8536, 0.6729, 0.8536, 0.6729, 0.8881, 0.6534, 0.8881, 0.9704, 0.932, 0.9704, 0.9442, 0.9359, 0.9442, 0.9359, 0.932, 0.6729, 0.8881, 0.6729, 0.912, 0.6607, 0.912, 0.6534, 0.8881, 0.8344, 0.9856, 0.8344, 0.9616, 0.8689, 0.9616, 0.8689, 0.9856, 0.6534, 0.7846, 0.6607, 0.7606, 0.6729, 0.7606, 0.6729, 0.7846, 0.005635, 0.5906, 0.2103, 0.5906, 0.2103, 0.6139, 0.005635, 0.6139, 0.2103, 0.2239, 0.005635, 0.2239, 0.005635, 0.2006, 0.2103, 0.2006, 0.005635, 0.3956, 0.2103, 0.3956, 0.2103, 0.4189, 0.005635, 0.4189, 0.005635, 0.005635, 0.2103, 0.005635, 0.2103, 0.02893, 0.005635, 0.02893, 0.3462, 0.4033, 0.2216, 0.4033, 0.2216, 0.38, 0.3462, 0.38, 0.2216, 0.3097, 0.3462, 0.3097, 0.3462, 0.333, 0.2216, 0.333, 0.2216, 0.5547, 0.3462, 0.5547, 0.3462, 0.578, 0.2216, 0.578, 0.2216, 0.4844, 0.3462, 0.4844, 0.3462, 0.5077, 0.2216, 0.5077, 0.2103, 0.7856, 0.005635, 0.7856, 0.005635, 0.6139, 0.2103, 0.6139])
me_cube.materials.append(mat_oney)
me_cube.use_remesh_preserve_volume = False
me_cube.use_remesh_preserve_attributes = False
me_cube.use_mirror_vertex_groups = False
me_cube.update()
me_plane = bpy.data.meshes.new('Plane')
me_plane.from_pydata([(-0.156, -0.156, 0.0), (0.156, -0.156, 0.0), (-0.156, 0.156, 0.0), (0.156, 0.156, 0.0)], [], [(0, 1, 3, 2)])
_uv = me_plane.uv_layers.new(name='UVMap')
_uv.uv.foreach_set('vector', [0.0, 0.0, 1.0, 0.0, 1.0, 1.0, 0.0, 1.0])
me_plane.materials.append(mat_mouth)
me_plane.use_remesh_fix_poles = True
me_plane.use_remesh_preserve_attributes = False
me_plane.use_mirror_vertex_groups = False
me_plane.update()
arm_armature = bpy.data.armatures.new('Armature')  # bones are not reproduced

# ---- objects
ob_skeleton = bpy.data.objects.new('Skeleton', arm_armature)
ob_oney = bpy.data.objects.new('Oney', me_cube)
ob_moutho = bpy.data.objects.new('MouthO', me_plane)

# ---- transforms, parenting, visibility, modifiers, constraints
ob_skeleton.location = (0.0, 0.0, 0.0)
ob_skeleton.show_in_front = True
ob_skeleton.lineart.crease_threshold = 0.0
ob_oney.parent = ob_skeleton
ob_oney.location = (0.0, 0.0, 0.0)
ob_oney.lock_rotations_4d = False
ob_oney.empty_display_type = 'ARROWS'
ob_oney.lineart.crease_threshold = 0.0
_vg = ob_oney.vertex_groups.new(name='Body')
_vg.add([201, 202, 203, 204, 205, 206, 207, 208, 209, 210, 211, 212, 213, 214, 215, 216], 1.0, 'REPLACE')
_vg = ob_oney.vertex_groups.new(name='LeftArm')
_vg.add([125, 126, 127, 128, 129, 130, 131, 132], 1.0, 'REPLACE')
_vg = ob_oney.vertex_groups.new(name='LeftHand')
_vg.add([133, 134, 135, 136, 137, 138, 139, 140, 141, 142, 143, 144], 1.0, 'REPLACE')
_vg = ob_oney.vertex_groups.new(name='LeftThumb')
_vg.add([145, 146, 147, 148, 149, 150, 151, 152], 1.0, 'REPLACE')
_vg = ob_oney.vertex_groups.new(name='RightArm')
_vg.add([97, 98, 99, 100, 101, 102, 103, 104], 1.0, 'REPLACE')
_vg = ob_oney.vertex_groups.new(name='RightHand')
_vg.add([105, 106, 107, 108, 109, 110, 111, 112, 113, 114, 115, 116], 1.0, 'REPLACE')
_vg = ob_oney.vertex_groups.new(name='RightThumb')
_vg.add([117, 118, 119, 120, 121, 122, 123, 124], 1.0, 'REPLACE')
_vg = ob_oney.vertex_groups.new(name='RightLeg')
_vg.add([153, 154, 155, 156, 157, 158, 159, 160, 161, 162, 163, 164, 165, 166, 167, 168], 1.0, 'REPLACE')
_vg = ob_oney.vertex_groups.new(name='LeftLeg')
_vg.add([169, 170, 171, 172, 173, 174, 175, 176, 177, 178, 179, 180, 181, 182, 183, 184], 1.0, 'REPLACE')
_vg = ob_oney.vertex_groups.new(name='Head')
_vg.add([0, 1, 2, 3, 4, 5, 6, 7, 8, 9, 10, 11, 12, 13, 14, 15, 16, 17, 18, 19, 20, 21, 22, 23, 24, 25, 26, 27, 28, 29, 30, 31, 32, 33, 34, 35, 36, 37, 38, 39, 40, 41, 42, 43, 44, 45, 46, 47, 48, 49, 50, 51, 52, 53, 54, 55, 56, 57, 58, 59, 60, 61, 62, 63, 64, 65, 66, 67, 68, 69, 70, 71, 72, 89, 90, 91, 92, 93, 94, 95, 96, 185, 186, 187, 188, 189, 190, 191, 192, 193, 194, 195, 196, 197, 198, 199, 200], 1.0, 'REPLACE')
_vg = ob_oney.vertex_groups.new(name='LeftEye')
_vg.add([81, 82, 83, 84, 85, 86, 87, 88], 1.0, 'REPLACE')
_vg = ob_oney.vertex_groups.new(name='RightEye')
_vg.add([73, 74, 75, 76, 77, 78, 79, 80], 1.0, 'REPLACE')
_m = ob_oney.modifiers.new('Armature', 'ARMATURE')
_m.object = ob_skeleton
_m = ob_oney.modifiers.new('EdgeSplit', 'EDGE_SPLIT')
ob_moutho.parent = ob_skeleton
ob_moutho.matrix_parent_inverse = Matrix(((1.0, -0.0, 0.0, -0.0), (-0.0, 1.192e-07, 1.0, -2.455), (0.0, -1.0, 0.0, -0.0), (0.0, 0.0, -0.0, 1.0)))
ob_moutho.location = (0.0, -0.3651, 2.259)
ob_moutho.rotation_euler = (1.571, -0.0, 0.0)
ob_moutho.visible_shadow = False
ob_moutho.lineart.crease_threshold = 0.0

# ---- collection membership
col_oney.objects.link(ob_skeleton)
col_oney.objects.link(ob_oney)
col_oney.objects.link(ob_moutho)

# ---- scene / render settings (as saved in the file)
scene.frame_start = 1; scene.frame_end = 39; scene.frame_set(13)
scene.render.engine = 'BLENDER_EEVEE_NEXT'
scene.cycles.use_denoising = False
scene.cycles.samples = 128
scene.cycles.sampling_pattern = 'TABULATED_SOBOL'
scene.cycles.use_adaptive_sampling = False
scene.cycles.use_light_tree = False
scene.eevee.use_taa_reprojection = False
scene.view_settings.view_transform = 'Filmic'
bpy.context.view_layer.update()

# ---- added for rendering (the .blend has no active camera and no usable light): camera, sun
cam_auto = bpy.data.cameras.new('AutoCamera')
cam_auto.lens = 50.0
cam_auto.sensor_width = 36.0
cam_auto.clip_end = 1000.0
ob_auto_camera = bpy.data.objects.new('AutoCamera', cam_auto)
scene.collection.objects.link(ob_auto_camera)
ob_auto_camera.location = (2.02176, -2.62955, 2.54889)
ob_auto_camera.rotation_euler = (1.09748, -7.21219e-08, 0.694738)
scene.camera = ob_auto_camera
light_auto_sun = bpy.data.lights.new('AutoSun', 'SUN')
light_auto_sun.energy = 3.0
light_auto_sun.angle = 0.0523599
ob_auto_sun = bpy.data.objects.new('AutoSun', light_auto_sun)
scene.collection.objects.link(ob_auto_sun)
ob_auto_sun.rotation_euler = (0.872665, 0.174533, 0.523599)
bpy.context.view_layer.update()
